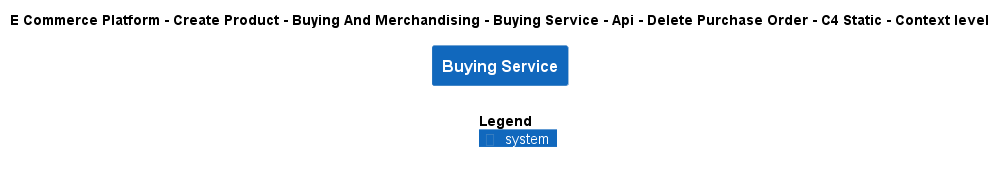

The diagram above was rendered by PlantUML. Its source (embedded in the PNG):
@startuml
!include ..\..\..\..\..\..\..\..\..\.c4s\C4_Context.puml

AddElementTag("c4interflow:lifecycle:new", $bgColor=green, $fontColor=#ffffff, $borderColor=green, $shadowing="False")
AddElementTag("c4interflow:lifecycle:changed", $bgColor=orange, $fontColor=#ffffff, $borderColor=orange, $shadowing="False")
AddElementTag("c4interflow:lifecycle:removed", $bgColor=red, $fontColor=#ffffff, $borderColor=red, $shadowing="False")

AddRelTag("c4interflow:lifecycle:new", $textColor=green, $lineColor=green)
AddRelTag("c4interflow:lifecycle:changed", $textColor=orange, $lineColor=orange)
AddRelTag("c4interflow:lifecycle:removed", $textColor=red, $lineColor=red)

SHOW_PERSON_PORTRAIT()
LAYOUT_TOP_DOWN()

skinparam linetype polyline

title E Commerce Platform - Create Product - Buying And Merchandising - Buying Service - Api - Delete Purchase Order - C4 Static - Context level

System(ECommercePlatform.CreateProduct.BuyingAndMerchandising.SoftwareSystems.BuyingService, "Buying Service", "")



SHOW_LEGEND()
@enduml